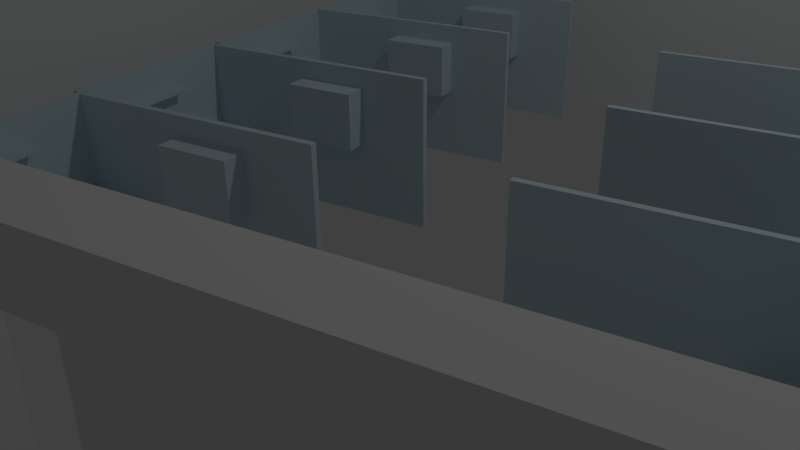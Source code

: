 # Source: office.blend  (saved by Blender 2.66.1; exported with 4.5.12 LTS)
import bpy
from mathutils import Matrix  # noqa: F401  (used for matrix-valued properties, if any)

bpy.ops.wm.read_factory_settings(use_empty=True)
scene = bpy.context.scene
scene.name = 'Scene'

# ---- collections
col_collection_1 = bpy.data.collections.new('Collection 1'); scene.collection.children.link(col_collection_1)

# ---- materials (node trees are filled in below, after node groups)
mat_material = bpy.data.materials.new('Material')
mat_material.alpha_threshold = 0.0
mat_material.use_transparent_shadow = False
mat_material.diffuse_color = (0.611, 0.7484, 0.8, 1.0)
mat_material.roughness = 0.5
mat_material.specular_intensity = 0.1733
mat_material.line_color = (0.0, 0.0, 0.0, 1.0)

# ---- material node trees

# ---- world
world_world = bpy.data.worlds.new('World'); scene.world = world_world
world_world.color = (0.05088, 0.05088, 0.05088)
world_world.use_sun_shadow = False
world_world.sun_shadow_jitter_overblur = 0.0
world_world.cycles.sampling_method = 'MANUAL'
world_world.cycles.sample_map_resolution = 256

# ---- cameras
cam_camera = bpy.data.cameras.new('Camera')
cam_camera.clip_end = 100.0
cam_camera.lens = 35.0
cam_camera.sensor_width = 32.0
cam_camera.sensor_height = 18.0
cam_camera.ortho_scale = 7.314
cam_camera.dof.focus_distance = 0.0
cam_camera.dof.aperture_fstop = 128.0

# ---- lights
light_lamp = bpy.data.lights.new('Lamp', 'POINT')
light_lamp.transmission_factor = 0.0
light_lamp.cutoff_distance = 30.0
light_lamp.energy = 100.0
light_lamp.shadow_buffer_clip_start = 1.001
light_lamp.shadow_soft_size = 0.1
light_lamp.shadow_maximum_resolution = 0.006
light_lamp.use_absolute_resolution = True
light_lamp.cycles.use_multiple_importance_sampling = False

# ---- meshes
me_cube = bpy.data.meshes.new('Cube')
me_cube.from_pydata([(-1.05, 0.9448, -1.0), (-1.007, -0.9924, -0.9988), (-0.9999, -58.07, -1.0), (-1.05, -58.07, -1.0), (-1.05, 0.9448, 1.0), (-1.008, -1.025, 0.9986), (-0.9999, -58.07, 1.0), (-1.05, -58.07, 1.0), (1.0, 1.0, -1.0), (1.0, -1.0, -1.0), (-1.0, -1.0, -1.0), (-1.041, 0.9425, -1.001), (1.0, 1.0, 1.0), (1.0, -1.0, 1.0), (-1.0, -1.0, 1.0), (-1.036, 1.025, 1.001), (0.6113, 0.9891, -1.0), (0.6191, -1.0, -1.0), (0.6123, 1.005, 1.0), (0.6191, -1.0, 1.0), (-0.2057, -1.0, 1.0), (-0.2272, 1.015, 1.001), (-0.2057, -1.0, -1.0), (-0.2304, 0.9653, -1.0), (0.6191, -1.0, 0.0), (0.2067, -1.0, 1.0), (0.2067, -1.0, -1.0), (-0.2057, -1.0, 0.0), (0.4129, -1.0, 1.0), (0.4595, -1.0, 0.0), (-0.1001, -1.0, 0.0), (0.0005091, -1.0, 1.0), (-0.2057, -1.0, 0.5), (0.6191, -1.0, 0.5), (0.4595, -1.0, 0.7493), (-0.1001, -1.0, 0.7493), (0.4595, -8.252, 7.482e-17), (-0.1001, -8.252, 7.482e-17), (0.4595, -8.252, 0.7493), (-0.1001, -8.252, 0.7493), (-1.003, -8.408, -0.9994), (-1.007, -1.009, -0.2), (-0.9999, -58.07, -0.3107), (-1.004, -29.55, 0.9993), (-1.004, -19.86, 0.6048), (-0.9999, -58.07, 0.5), (-1.002, -43.81, 0.9997), (-1.002, -43.81, 0.6048), (-1.004, -19.86, 0.6461), (-1.002, -43.81, 0.6463), (-0.8722, -19.84, 0.6061), (-0.8703, -43.79, 0.6062), (-0.8724, -19.85, 0.6474), (-0.8704, -43.79, 0.6476), (-1.005, -4.7, -0.9991), (-1.007, -1.0, -0.2634), (-1.005, -7.581, -0.2007), (-1.003, -14.13, -0.2657), (-1.005, -7.567, -0.2676), (-0.9889, -57.23, -0.2004), (-1.002, -43.81, 0.6048), (-0.9856, -57.27, -0.2746), (-0.3821, -2.991, -0.2103), (-0.3817, -2.983, -0.2737), (-0.3803, -6.573, -0.211), (-0.3853, -13.13, -0.2632), (-0.387, -6.559, -0.2779), (-0.3788, -53.51, -0.2107), (-0.3755, -53.54, -0.2849)], [], [(0, 1, 54, 40, 2, 3), (4, 7, 6, 46, 43, 5), (15, 4, 5, 14), (49, 46, 6, 45), (2, 42, 45, 6, 7, 3), (4, 0, 3, 7), (23, 22, 10, 11), (21, 15, 14, 20), (8, 12, 13, 9), (22, 27, 32, 20, 14, 10), (11, 0, 4, 15), (21, 23, 11, 15), (1, 55, 41, 5, 14, 10), (0, 11, 10, 1), (8, 9, 17, 16), (12, 18, 19, 13), (9, 13, 19, 33, 24, 17), (12, 8, 16, 18), (16, 17, 26, 22, 23), (18, 16, 23, 21), (18, 21, 20, 31, 25, 28, 19), (35, 31, 20, 32), (24, 33, 34, 29), (33, 19, 28, 34), (30, 35, 32, 27), (30, 29, 36, 37), (28, 31, 35, 34), (30, 27, 22), (26, 30, 22), (26, 29, 30), (29, 26, 17), (24, 29, 17), (38, 39, 37, 36), (29, 34, 38, 36), (34, 35, 39, 38), (35, 30, 37, 39), (40, 57, 2), (2, 57, 61), (41, 5, 43, 48, 44, 56), (61, 42, 2), (49, 47, 51, 53), (48, 43, 46, 49), (50, 52, 53, 51), (47, 44, 50, 51), (44, 48, 52, 50), (48, 49, 53, 52), (54, 58, 57, 40), (1, 55, 58, 54), (56, 59, 67, 64), (59, 42, 61), (56, 44, 60, 59), (55, 41, 62, 63), (57, 58, 66, 65), (59, 61, 68, 67), (45, 60, 49), (45, 59, 60), (59, 45, 42), (63, 62, 64, 66), (66, 64, 65), (65, 64, 67), (67, 68, 65), (61, 57, 65, 68), (41, 56, 64, 62), (58, 55, 63, 66)])
_uv = me_cube.uv_layers.new(name='UVMap')
_uv.uv.foreach_set('vector', [0.9417, 0.7992, 0.7066, 0.8693, 0.5658, 0.8883, 0.4941, 0.8886, 0.423, 0.8795, 0.4248, 0.8703, 0.9361, 0.73, 0.4099, 0.7997, 0.3969, 0.7888, 0.4692, 0.7641, 0.5348, 0.7473, 0.6685, 0.73, 0.8271, 0.9259, 0.8542, 0.9065, 0.8247, 0.9775, 0.8242, 0.9683, 0.1882, 0.8563, 0.1983, 0.857, 0.182, 0.9776, 0.1666, 0.9762, 0.4226, 0.8712, 0.4165, 0.8539, 0.4127, 0.836, 0.4052, 0.8006, 0.4099, 0.7997, 0.4248, 0.8703, 0.9361, 0.73, 0.9417, 0.7992, 0.4248, 0.8703, 0.4099, 0.7997, 0.8285, 0.8853, 0.7815, 0.9027, 0.7282, 0.8922, 0.8984, 0.8301, 0.8274, 0.9233, 0.8271, 0.9259, 0.811, 0.9527, 0.8045, 0.9261, 0.8135, 0.9038, 0.8148, 0.9151, 0.8072, 0.9143, 0.8044, 0.9077, 0.3748, 0.9433, 0.3447, 0.9441, 0.3279, 0.9442, 0.3111, 0.9446, 0.312, 0.9707, 0.3761, 0.9681, 0.8984, 0.8301, 0.9417, 0.7992, 0.8542, 0.9065, 0.8271, 0.9259, 0.8274, 0.9233, 0.8285, 0.8853, 0.8984, 0.8301, 0.8271, 0.9259, 0.7066, 0.8693, 0.7568, 0.9272, 0.7824, 0.948, 0.8247, 0.9775, 0.8242, 0.9683, 0.7282, 0.8922, 0.9417, 0.7992, 0.8984, 0.8301, 0.7282, 0.8922, 0.7066, 0.8693, 0.8135, 0.9038, 0.8014, 0.9069, 0.7965, 0.9055, 0.8165, 0.9007, 0.8148, 0.9151, 0.818, 0.9169, 0.8068, 0.9176, 0.8071, 0.9154, 0.3743, 0.908, 0.312, 0.9028, 0.311, 0.9147, 0.3301, 0.9168, 0.3455, 0.9178, 0.3744, 0.9188, 0.8148, 0.9151, 0.8135, 0.9038, 0.8165, 0.9007, 0.818, 0.9169, 0.8165, 0.9007, 0.7965, 0.9055, 0.7906, 0.9047, 0.7815, 0.9027, 0.8285, 0.8853, 0.818, 0.9169, 0.8165, 0.9007, 0.8285, 0.8853, 0.8274, 0.9233, 0.818, 0.9169, 0.8274, 0.9233, 0.8045, 0.9261, 0.8046, 0.9222, 0.8057, 0.9202, 0.8059, 0.9187, 0.8068, 0.9176, 0.3196, 0.9409, 0.3109, 0.9375, 0.3111, 0.9446, 0.3279, 0.9442, 0.3455, 0.9178, 0.3301, 0.9168, 0.3203, 0.9217, 0.3452, 0.9226, 0.3301, 0.9168, 0.311, 0.9147, 0.3109, 0.9229, 0.3203, 0.9217, 0.3447, 0.9404, 0.3196, 0.9409, 0.3279, 0.9442, 0.3447, 0.9441, 0.4417, 0.4405, 0.4404, 0.4656, 0.2482, 0.4655, 0.2496, 0.4405, 0.3109, 0.9229, 0.3109, 0.9375, 0.3196, 0.9409, 0.3203, 0.9217, 0.3447, 0.9404, 0.3447, 0.9441, 0.3748, 0.9433, 0.3745, 0.9309, 0.3447, 0.9404, 0.3748, 0.9433, 0.3745, 0.9309, 0.3452, 0.9226, 0.3447, 0.9404, 0.3452, 0.9226, 0.3745, 0.9309, 0.3744, 0.9188, 0.3455, 0.9178, 0.3452, 0.9226, 0.3744, 0.9188, 0.9468, 0.5776, 0.5689, 0.5776, 0.5689, 0.2923, 0.9468, 0.2923, 0.4404, 0.4656, 0.4396, 0.4908, 0.2475, 0.4907, 0.2482, 0.4655, 0.4438, 0.3903, 0.4424, 0.4153, 0.2503, 0.4153, 0.2517, 0.3902, 0.4424, 0.4153, 0.4417, 0.4405, 0.2496, 0.4405, 0.2503, 0.4153, 0.1101, 0.7551, 0.139, 0.8638, 0.1389, 0.9763, 0.1389, 0.9763, 0.139, 0.8638, 0.1517, 0.9614, 0.1622, 0.6439, 0.1766, 0.6432, 0.1914, 0.7916, 0.1793, 0.7394, 0.1683, 0.739, 0.1585, 0.6934, 0.1517, 0.9614, 0.1514, 0.9759, 0.1389, 0.9763, 0.1359, 0.538, 0.1282, 0.5349, 0.1353, 0.516, 0.1436, 0.5153, 0.1793, 0.7394, 0.1914, 0.7916, 0.1983, 0.857, 0.1882, 0.8563, 0.08933, 0.4276, 0.1048, 0.4233, 0.1436, 0.5153, 0.1353, 0.516, 0.1282, 0.5349, 0.0764, 0.437, 0.08933, 0.4276, 0.1353, 0.516, 0.0764, 0.437, 0.07342, 0.4329, 0.08636, 0.4235, 0.08933, 0.4276, 0.3185, 0.5651, 0.1359, 0.538, 0.1436, 0.5153, 0.3262, 0.5423, 0.1005, 0.6814, 0.1225, 0.7365, 0.139, 0.8638, 0.1101, 0.7551, 0.09091, 0.6076, 0.1056, 0.6059, 0.1225, 0.7365, 0.1005, 0.6814, 0.1398, 0.1959, 0.03024, 0.06025, 0.2274, 0.09429, 0.3127, 0.1795, 0.1538, 0.9604, 0.1514, 0.9759, 0.1517, 0.9614, 0.1585, 0.6934, 0.1683, 0.739, 0.1717, 0.854, 0.1538, 0.9604, 1.01, 0.03456, 1.013, 0.04869, 0.9089, 0.08538, 0.9064, 0.07125, 0.4216, 0.04045, 0.6622, 0.04637, 0.7095, 0.07507, 0.4645, 0.06741, 0.03024, 0.06025, 0.02206, 0.0346, 0.2149, 0.06619, 0.2274, 0.09429, 0.1666, 0.9762, 0.1717, 0.854, 0.1882, 0.8563, 0.1666, 0.9762, 0.1538, 0.9604, 0.1717, 0.854, 0.1538, 0.9604, 0.1666, 0.9762, 0.1514, 0.9759, 0.9064, 0.07125, 0.9028, 0.09623, 0.7021, 0.1026, 0.7095, 0.07507, 0.7095, 0.07507, 0.7021, 0.1026, 0.4645, 0.06741, 0.4645, 0.06741, 0.7021, 0.1026, 0.2274, 0.09429, 0.2274, 0.09429, 0.2149, 0.06619, 0.4645, 0.06741, 0.02206, 0.0346, 0.4216, 0.04045, 0.4645, 0.06741, 0.2149, 0.06619, 0.308, 0.3129, 0.1398, 0.1959, 0.3127, 0.1795, 0.4058, 0.2664, 0.6622, 0.04637, 1.01, 0.03456, 0.9064, 0.07125, 0.7095, 0.07507])
me_cube.materials.append(mat_material)
me_cube.use_remesh_preserve_volume = False
me_cube.use_remesh_preserve_attributes = False
me_cube.use_mirror_vertex_groups = False
me_cube.update()
me_cube_006 = bpy.data.meshes.new('Cube.006')
me_cube_006.from_pydata([(-1.0, -1.0, 0.4), (-1.0, 1.0, 0.4), (1.0, 1.0, 0.4), (1.0, -1.0, 0.4), (-1.0, -1.096, -0.1346), (1.0, -1.096, -0.1346), (-1.0, -1.096, 0.4), (1.0, -1.096, 0.4), (1.105, 1.0, -0.1346), (1.105, -1.0, -0.1346), (1.105, 1.0, 0.4), (1.105, -1.0, 0.4), (-1.0, 1.101, -0.1346), (1.0, 1.101, -0.1346), (-1.0, 1.101, 0.4), (1.0, 1.101, 0.4), (-1.092, -1.0, -0.1346), (-1.092, 1.0, -0.1346), (-1.092, -1.0, 0.4), (-1.092, 1.0, 0.4), (-0.9973, 0.9984, -0.1337), (1.002, 1.0, -0.1346), (1.001, -1.001, -0.1346), (-1.0, -1.002, -0.1346), (0.08148, -1.0, 0.4), (0.08148, -1.096, 0.4), (0.08148, -1.096, -0.1346), (0.08185, -1.001, -0.1346), (-1.0, -1.0, 0.3058), (1.0, -1.0, 0.3058), (-0.9995, 0.9997, 0.306), (1.0, 1.0, 0.3058), (0.08155, -1.0, 0.3058), (-0.1559, -1.0, 0.3058), (-0.156, -1.096, -0.1346), (-0.1558, -1.001, -0.1346), (-0.156, -1.096, 0.4), (-0.156, -1.0, 0.4), (-1.092, 1.0, 0.2864), (-1.092, -1.0, 0.2864), (1.0, 1.101, 0.2864), (-1.0, 1.101, 0.2864), (-0.156, -1.096, 0.3018), (0.08148, -1.096, 0.3018), (1.105, -1.0, 0.2864), (1.105, 1.0, 0.2864), (1.0, -1.096, 0.2864), (-1.0, -1.096, 0.2864)], [], [(18, 6, 0), (39, 47, 6, 18), (41, 40, 13, 12), (42, 47, 4, 34), (37, 0, 6, 36), (45, 44, 9, 8), (2, 3, 11, 10), (1, 2, 15, 14), (39, 38, 17, 16), (0, 1, 19, 18), (44, 46, 5, 9), (40, 45, 8, 13), (38, 41, 12, 17), (14, 19, 1), (15, 2, 10), (11, 3, 7), (12, 20, 17), (8, 21, 13), (5, 22, 9), (23, 4, 16), (33, 35, 23, 28), (28, 23, 20, 30), (30, 20, 21, 31), (31, 21, 22, 29), (46, 43, 26, 5), (3, 24, 25, 7), (29, 22, 27, 32), (0, 28, 30, 1), (24, 37, 36, 25), (2, 31, 29, 3), (3, 29, 32, 24), (32, 43, 42, 33), (43, 32, 27, 26), (1, 30, 31, 2), (37, 33, 28, 0), (24, 32, 33, 37), (10, 11, 44, 45), (7, 25, 43, 46), (25, 36, 42, 43), (14, 15, 40, 41), (18, 19, 38, 39), (36, 6, 47, 42), (11, 7, 46, 44), (19, 14, 41, 38), (15, 10, 45, 40), (16, 4, 47, 39), (33, 42, 34, 35)])
me_cube_006.use_remesh_preserve_volume = False
me_cube_006.use_remesh_preserve_attributes = False
me_cube_006.use_mirror_vertex_groups = False
me_cube_006.update()

# ---- objects
ob_cube_007 = bpy.data.objects.new('Cube.007', me_cube)
ob_cube_006 = bpy.data.objects.new('Cube.006', me_cube)
ob_walls = bpy.data.objects.new('Walls', me_cube_006)
ob_cube_005 = bpy.data.objects.new('Cube.005', me_cube)
ob_cube_004 = bpy.data.objects.new('Cube.004', me_cube)
ob_cube_003 = bpy.data.objects.new('Cube.003', me_cube)
ob_cube_002 = bpy.data.objects.new('Cube.002', me_cube)
ob_cube_001 = bpy.data.objects.new('Cube.001', me_cube)
ob_cube = bpy.data.objects.new('Cube', me_cube)
ob_lamp = bpy.data.objects.new('Lamp', light_lamp)
ob_camera = bpy.data.objects.new('Camera', cam_camera)

# ---- transforms, parenting, visibility, modifiers, constraints
ob_cube_007.location = (-0.05974, -0.8961, 0.6225)
ob_cube_007.scale = (1.0, 0.025, 0.6)
ob_cube_007.lock_rotations_4d = False
ob_cube_007.empty_display_type = 'ARROWS'
ob_cube_007.lineart.crease_threshold = 0.0
ob_cube_006.location = (3.156, 2.115, 0.6225)
ob_cube_006.rotation_euler = (0.0, -0.0, 3.142)
ob_cube_006.scale = (1.0, 0.025, 0.6)
ob_cube_006.lock_rotations_4d = False
ob_cube_006.empty_display_type = 'ARROWS'
ob_cube_006.lineart.crease_threshold = 0.0
ob_walls.location = (1.478, 0.5417, 0.4955)
ob_walls.scale = (3.585, 3.585, 3.585)
ob_walls.lineart.crease_threshold = 0.0
ob_cube_005.location = (3.225, 0.6732, 0.6075)
ob_cube_005.rotation_euler = (0.0, -0.0, 3.142)
ob_cube_005.scale = (1.0, 0.025, 0.6)
ob_cube_005.lock_rotations_4d = False
ob_cube_005.empty_display_type = 'ARROWS'
ob_cube_005.lineart.crease_threshold = 0.0
ob_cube_004.location = (3.186, -0.7927, 0.6225)
ob_cube_004.rotation_euler = (0.0, -0.0, 3.142)
ob_cube_004.scale = (1.0, 0.025, 0.6)
ob_cube_004.lock_rotations_4d = False
ob_cube_004.empty_display_type = 'ARROWS'
ob_cube_004.lineart.crease_threshold = 0.0
ob_cube_003.location = (3.147, -2.256, 0.6374)
ob_cube_003.rotation_euler = (0.0, -0.0, 3.142)
ob_cube_003.scale = (1.0, 0.025, 0.6)
ob_cube_003.lock_rotations_4d = False
ob_cube_003.empty_display_type = 'ARROWS'
ob_cube_003.lineart.crease_threshold = 0.0
ob_cube_002.location = (-0.1195, 3.513, 0.6225)
ob_cube_002.scale = (1.0, 0.025, 0.6)
ob_cube_002.lock_rotations_4d = False
ob_cube_002.empty_display_type = 'ARROWS'
ob_cube_002.lineart.crease_threshold = 0.0
ob_cube_001.location = (-0.1463, 2.078, 0.6225)
ob_cube_001.scale = (1.0, 0.025, 0.6)
ob_cube_001.lock_rotations_4d = False
ob_cube_001.empty_display_type = 'ARROWS'
ob_cube_001.lineart.crease_threshold = 0.0
ob_cube.location = (-0.1195, 0.5676, 0.6225)
ob_cube.scale = (1.0, 0.025, 0.6)
ob_cube.lock_rotations_4d = False
ob_cube.empty_display_type = 'ARROWS'
ob_cube.lineart.crease_threshold = 0.0
ob_lamp.location = (4.076, 1.005, 5.904)
ob_lamp.rotation_euler = (0.6503, 0.05522, 1.866)
ob_lamp.lock_rotations_4d = False
ob_lamp.empty_display_type = 'ARROWS'
ob_lamp.color = (0.0, 0.0, 0.0, 0.0)
ob_lamp.lineart.crease_threshold = 0.0
ob_camera.location = (3.927, -4.824, 3.114)
ob_camera.rotation_euler = (1.109, 0.01082, 0.5407)
ob_camera.lock_rotations_4d = False
ob_camera.empty_display_type = 'ARROWS'
ob_camera.color = (0.0, 0.0, 0.0, 0.0)
ob_camera.display_type = 'WIRE'
ob_camera.lineart.crease_threshold = 0.0

# ---- collection membership
col_collection_1.objects.link(ob_cube_007)
col_collection_1.objects.link(ob_cube_006)
col_collection_1.objects.link(ob_walls)
col_collection_1.objects.link(ob_cube_005)
col_collection_1.objects.link(ob_cube_004)
col_collection_1.objects.link(ob_cube_003)
col_collection_1.objects.link(ob_cube_002)
col_collection_1.objects.link(ob_cube_001)
col_collection_1.objects.link(ob_cube)
col_collection_1.objects.link(ob_lamp)
col_collection_1.objects.link(ob_camera)

# ---- scene / render settings (as saved in the file)
scene.camera = ob_camera
scene.frame_start = 1; scene.frame_end = 250; scene.frame_set(1)
scene.render.engine = 'BLENDER_EEVEE_NEXT'
scene.render.image_settings.color_mode = 'RGB'
scene.render.image_settings.compression = 90
scene.render.resolution_percentage = 50
scene.render.dither_intensity = 0.0
scene.render.bake_margin = 2
scene.cycles.use_denoising = False
scene.cycles.samples = 10
scene.cycles.sampling_pattern = 'TABULATED_SOBOL'
scene.cycles.light_sampling_threshold = 0.0
scene.cycles.use_adaptive_sampling = False
scene.cycles.use_light_tree = False
scene.cycles.blur_glossy = 0.0
scene.cycles.volume_bounces = 1
scene.cycles.pixel_filter_type = 'GAUSSIAN'
scene.cycles.sample_clamp_indirect = 0.0
scene.view_settings.view_transform = 'Standard'
bpy.context.view_layer.update()
